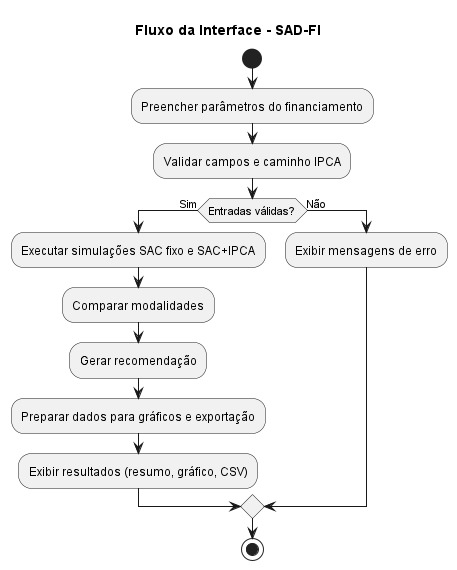

The diagram above was rendered by PlantUML. Its source (embedded in the PNG):
@startuml FluxoInterfaceSADFIsprint3
title Fluxo da Interface - SAD-FI

start

:Preencher parâmetros do financiamento;
:Validar campos e caminho IPCA;

if (Entradas válidas?) then (Sim)
  :Executar simulações SAC fixo e SAC+IPCA;
  :Comparar modalidades;
  :Gerar recomendação;
  :Preparar dados para gráficos e exportação;
  :Exibir resultados (resumo, gráfico, CSV);
else (Não)
  :Exibir mensagens de erro;
endif

stop
@enduml